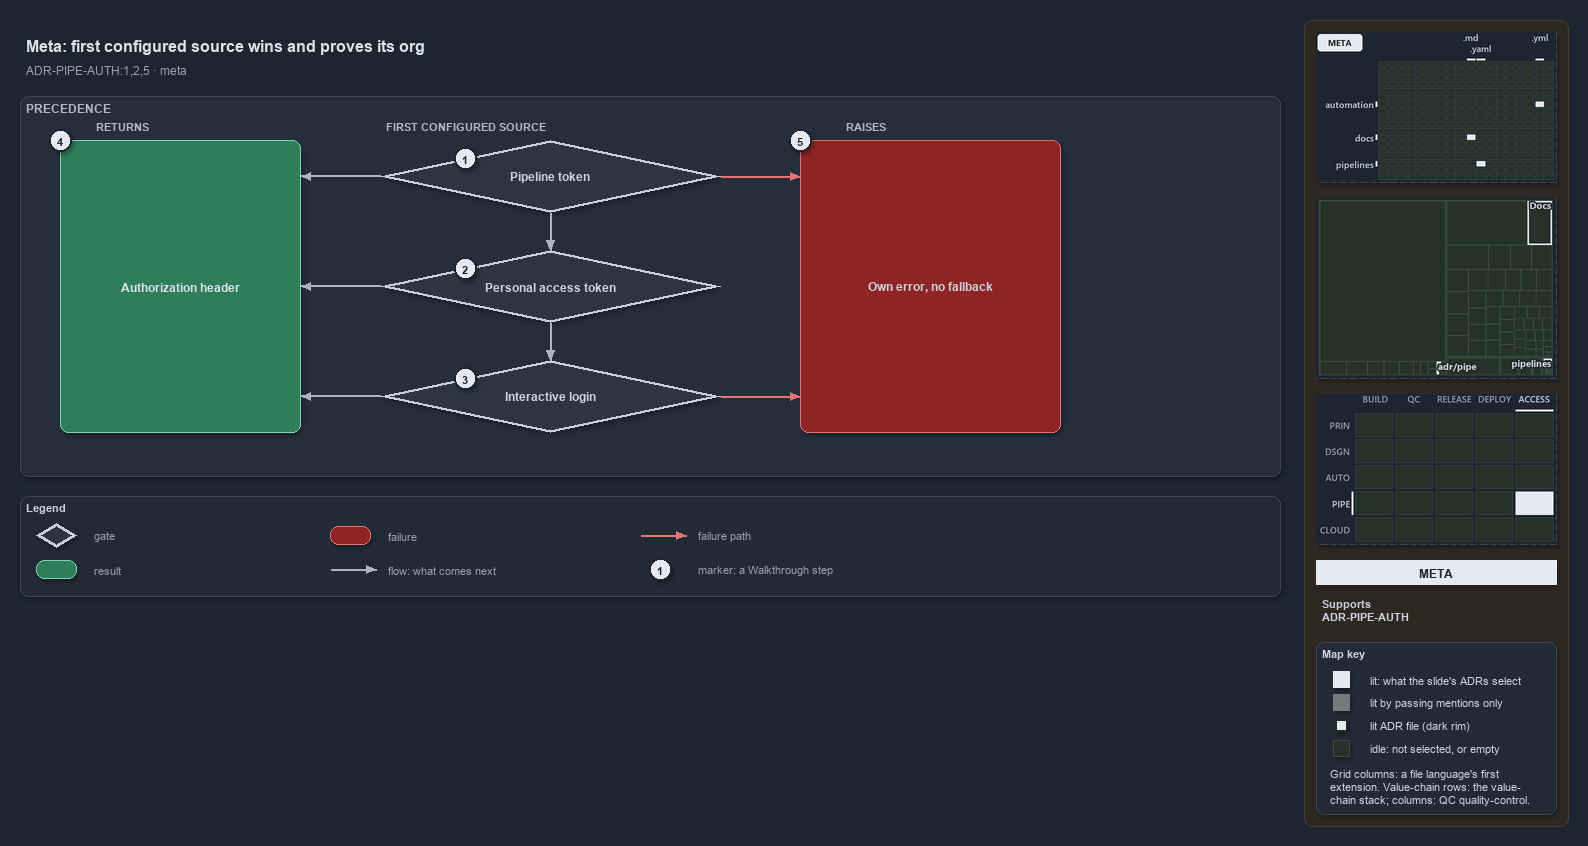

The diagram above was exported from draw.io. Its source (the exported page's mxGraphModel, read from the mxfile embedded in the PNG):
<mxGraphModel dx="1024" dy="768" grid="0" gridSize="10" guides="1" tooltips="1" connect="1" arrows="1" fold="1" page="1" pageScale="1" pageWidth="1572" pageHeight="610" background="#1E2430" math="0" shadow="1">
  <root>
    <mxCell id="0" />
    <mxCell id="1" parent="0" />
    <mxCell id="sidebar-bg" value="" style="rounded=1;arcSize=2;html=1;fillColor=#2E2823;strokeColor=#453C33;shadow=0;" vertex="1" parent="1">
      <mxGeometry x="1304" y="4" width="264" height="806" as="geometry" />
    </mxCell>
    <mxCell id="title" value="Meta: first configured source wins and proves its org" style="text;html=1;align=left;verticalAlign=middle;fontSize=16;fontStyle=1;fontColor=#DDE2E9;" vertex="1" parent="1">
      <mxGeometry x="20" y="14" width="1260" height="30" as="geometry" />
    </mxCell>
    <mxCell id="subtitle" value="ADR-PIPE-AUTH:1,2,5 &amp;#183; meta" style="text;html=1;align=left;verticalAlign=middle;fontSize=12;fontColor=#949FAE;" vertex="1" parent="1">
      <mxGeometry x="20" y="44" width="1240" height="20" as="geometry" />
    </mxCell>
    <mxCell id="band" value="PRECEDENCE" style="rounded=1;html=1;arcSize=3;fillColor=#262E3B;strokeColor=#3A4555;verticalAlign=top;align=left;spacingLeft=8;fontStyle=1;fontSize=12;fontColor=#B0BAC7;" vertex="1" parent="1">
      <mxGeometry x="20" y="80" width="1260" height="380" as="geometry" />
    </mxCell>
    <mxCell id="col-result" value="RETURNS" style="text;html=1;align=left;verticalAlign=middle;fontSize=11;fontStyle=1;fontColor=#B0BAC7;" vertex="1" parent="1">
      <mxGeometry x="90" y="100" width="120" height="18" as="geometry" />
    </mxCell>
    <mxCell id="col-source" value="FIRST CONFIGURED SOURCE" style="text;html=1;align=left;verticalAlign=middle;fontSize=11;fontStyle=1;fontColor=#B0BAC7;" vertex="1" parent="1">
      <mxGeometry x="380" y="100" width="220" height="18" as="geometry" />
    </mxCell>
    <mxCell id="col-fail" value="RAISES" style="text;html=1;align=left;verticalAlign=middle;fontSize=11;fontStyle=1;fontColor=#B0BAC7;" vertex="1" parent="1">
      <mxGeometry x="840" y="100" width="120" height="18" as="geometry" />
    </mxCell>
    <mxCell id="g-pipeline" value="&lt;b&gt;Pipeline token&lt;/b&gt;" style="rhombus;whiteSpace=wrap;html=1;fillColor=#2C3542;strokeColor=#C7D0DB;strokeWidth=3;fontSize=12;fontColor=#CDD3DC;" vertex="1" parent="1">
      <mxGeometry x="380" y="124" width="340" height="72" as="geometry" />
    </mxCell>
    <mxCell id="mark-1" value="1" style="ellipse;html=1;fillColor=#E6EAF0;strokeColor=#1E2430;strokeWidth=2;fontColor=#1E2430;fontStyle=1;fontSize=11;" vertex="1" parent="1">
      <mxGeometry x="454.0" y="131.0" width="22" height="22" as="geometry" />
    </mxCell>
    <mxCell id="g-pat" value="&lt;b&gt;Personal access token&lt;/b&gt;" style="rhombus;whiteSpace=wrap;html=1;fillColor=#2C3542;strokeColor=#C7D0DB;strokeWidth=3;fontSize=12;fontColor=#CDD3DC;" vertex="1" parent="1">
      <mxGeometry x="380" y="234" width="340" height="72" as="geometry" />
    </mxCell>
    <mxCell id="mark-2" value="2" style="ellipse;html=1;fillColor=#E6EAF0;strokeColor=#1E2430;strokeWidth=2;fontColor=#1E2430;fontStyle=1;fontSize=11;" vertex="1" parent="1">
      <mxGeometry x="454.0" y="241.0" width="22" height="22" as="geometry" />
    </mxCell>
    <mxCell id="g-login" value="&lt;b&gt;Interactive login&lt;/b&gt;" style="rhombus;whiteSpace=wrap;html=1;fillColor=#2C3542;strokeColor=#C7D0DB;strokeWidth=3;fontSize=12;fontColor=#CDD3DC;" vertex="1" parent="1">
      <mxGeometry x="380" y="344" width="340" height="72" as="geometry" />
    </mxCell>
    <mxCell id="mark-3" value="3" style="ellipse;html=1;fillColor=#E6EAF0;strokeColor=#1E2430;strokeWidth=2;fontColor=#1E2430;fontStyle=1;fontSize=11;" vertex="1" parent="1">
      <mxGeometry x="454.0" y="351.0" width="22" height="22" as="geometry" />
    </mxCell>
    <mxCell id="r-header" value="&lt;b&gt;Authorization header&lt;/b&gt;" style="rounded=1;whiteSpace=wrap;html=1;arcSize=20;fillColor=#2E7D5B;strokeColor=#7FD3AE;fontColor=#DDE2E9;fontSize=12;" vertex="1" parent="1">
      <mxGeometry x="60" y="124" width="240" height="292" as="geometry" />
    </mxCell>
    <mxCell id="f-own" value="&lt;b&gt;Own error, no fallback&lt;/b&gt;" style="rounded=1;whiteSpace=wrap;html=1;arcSize=20;fillColor=#8E2424;strokeColor=#E57373;fontSize=12;" vertex="1" parent="1">
      <mxGeometry x="800" y="124" width="260" height="292" as="geometry" />
    </mxCell>
    <mxCell id="p-e-g-pipeline-header-a" value="" style="text;html=1;strokeColor=none;fillColor=none;" vertex="1" parent="1">
      <mxGeometry x="380" y="160" width="1" height="1" as="geometry" />
    </mxCell>
    <mxCell id="p-e-g-pipeline-header-b" value="" style="text;html=1;strokeColor=none;fillColor=none;" vertex="1" parent="1">
      <mxGeometry x="300" y="160" width="1" height="1" as="geometry" />
    </mxCell>
    <mxCell id="e-g-pipeline-header" value="" style="edgeStyle=orthogonalEdgeStyle;rounded=1;html=1;fontSize=10;endArrow=block;strokeColor=#AAB4C3;fontColor=#CDD3DC;shadow=0;" edge="1" parent="1" source="p-e-g-pipeline-header-a" target="p-e-g-pipeline-header-b">
      <mxGeometry relative="1" as="geometry" />
    </mxCell>
    <mxCell id="p-e-g-pat-header-a" value="" style="text;html=1;strokeColor=none;fillColor=none;" vertex="1" parent="1">
      <mxGeometry x="380" y="270" width="1" height="1" as="geometry" />
    </mxCell>
    <mxCell id="p-e-g-pat-header-b" value="" style="text;html=1;strokeColor=none;fillColor=none;" vertex="1" parent="1">
      <mxGeometry x="300" y="270" width="1" height="1" as="geometry" />
    </mxCell>
    <mxCell id="e-g-pat-header" value="" style="edgeStyle=orthogonalEdgeStyle;rounded=1;html=1;fontSize=10;endArrow=block;strokeColor=#AAB4C3;fontColor=#CDD3DC;shadow=0;" edge="1" parent="1" source="p-e-g-pat-header-a" target="p-e-g-pat-header-b">
      <mxGeometry relative="1" as="geometry" />
    </mxCell>
    <mxCell id="p-e-g-login-header-a" value="" style="text;html=1;strokeColor=none;fillColor=none;" vertex="1" parent="1">
      <mxGeometry x="380" y="380" width="1" height="1" as="geometry" />
    </mxCell>
    <mxCell id="p-e-g-login-header-b" value="" style="text;html=1;strokeColor=none;fillColor=none;" vertex="1" parent="1">
      <mxGeometry x="300" y="380" width="1" height="1" as="geometry" />
    </mxCell>
    <mxCell id="e-g-login-header" value="" style="edgeStyle=orthogonalEdgeStyle;rounded=1;html=1;fontSize=10;endArrow=block;strokeColor=#AAB4C3;fontColor=#CDD3DC;shadow=0;" edge="1" parent="1" source="p-e-g-login-header-a" target="p-e-g-login-header-b">
      <mxGeometry relative="1" as="geometry" />
    </mxCell>
    <mxCell id="p-e-pipeline-pat-a" value="" style="text;html=1;strokeColor=none;fillColor=none;" vertex="1" parent="1">
      <mxGeometry x="550" y="196" width="1" height="1" as="geometry" />
    </mxCell>
    <mxCell id="p-e-pipeline-pat-b" value="" style="text;html=1;strokeColor=none;fillColor=none;" vertex="1" parent="1">
      <mxGeometry x="550" y="234" width="1" height="1" as="geometry" />
    </mxCell>
    <mxCell id="e-pipeline-pat" value="" style="edgeStyle=orthogonalEdgeStyle;rounded=1;html=1;fontSize=10;endArrow=block;strokeColor=#AAB4C3;fontColor=#CDD3DC;shadow=0;" edge="1" parent="1" source="p-e-pipeline-pat-a" target="p-e-pipeline-pat-b">
      <mxGeometry relative="1" as="geometry" />
    </mxCell>
    <mxCell id="p-e-pat-login-a" value="" style="text;html=1;strokeColor=none;fillColor=none;" vertex="1" parent="1">
      <mxGeometry x="550" y="306" width="1" height="1" as="geometry" />
    </mxCell>
    <mxCell id="p-e-pat-login-b" value="" style="text;html=1;strokeColor=none;fillColor=none;" vertex="1" parent="1">
      <mxGeometry x="550" y="344" width="1" height="1" as="geometry" />
    </mxCell>
    <mxCell id="e-pat-login" value="" style="edgeStyle=orthogonalEdgeStyle;rounded=1;html=1;fontSize=10;endArrow=block;strokeColor=#AAB4C3;fontColor=#CDD3DC;shadow=0;" edge="1" parent="1" source="p-e-pat-login-a" target="p-e-pat-login-b">
      <mxGeometry relative="1" as="geometry" />
    </mxCell>
    <mxCell id="p-e-pipeline-own-a" value="" style="text;html=1;strokeColor=none;fillColor=none;" vertex="1" parent="1">
      <mxGeometry x="720" y="160" width="1" height="1" as="geometry" />
    </mxCell>
    <mxCell id="p-e-pipeline-own-b" value="" style="text;html=1;strokeColor=none;fillColor=none;" vertex="1" parent="1">
      <mxGeometry x="800" y="160" width="1" height="1" as="geometry" />
    </mxCell>
    <mxCell id="e-pipeline-own" value="" style="edgeStyle=orthogonalEdgeStyle;rounded=1;html=1;fontSize=10;endArrow=block;strokeColor=#E57373;fontColor=#CDD3DC;shadow=0;" edge="1" parent="1" source="p-e-pipeline-own-a" target="p-e-pipeline-own-b">
      <mxGeometry relative="1" as="geometry" />
    </mxCell>
    <mxCell id="p-e-login-own-a" value="" style="text;html=1;strokeColor=none;fillColor=none;" vertex="1" parent="1">
      <mxGeometry x="720" y="380" width="1" height="1" as="geometry" />
    </mxCell>
    <mxCell id="p-e-login-own-b" value="" style="text;html=1;strokeColor=none;fillColor=none;" vertex="1" parent="1">
      <mxGeometry x="800" y="380" width="1" height="1" as="geometry" />
    </mxCell>
    <mxCell id="e-login-own" value="" style="edgeStyle=orthogonalEdgeStyle;rounded=1;html=1;fontSize=10;endArrow=block;strokeColor=#E57373;fontColor=#CDD3DC;shadow=0;" edge="1" parent="1" source="p-e-login-own-a" target="p-e-login-own-b">
      <mxGeometry relative="1" as="geometry" />
    </mxCell>
    <mxCell id="mark-4" value="4" style="ellipse;html=1;fillColor=#E6EAF0;strokeColor=#1E2430;strokeWidth=2;fontColor=#1E2430;fontStyle=1;fontSize=11;" vertex="1" parent="1">
      <mxGeometry x="49" y="113" width="22" height="22" as="geometry" />
    </mxCell>
    <mxCell id="mark-5" value="5" style="ellipse;html=1;fillColor=#E6EAF0;strokeColor=#1E2430;strokeWidth=2;fontColor=#1E2430;fontStyle=1;fontSize=11;" vertex="1" parent="1">
      <mxGeometry x="789" y="113" width="22" height="22" as="geometry" />
    </mxCell>
    <mxCell id="legend" value="&lt;b&gt;Legend&lt;/b&gt;" style="rounded=1;whiteSpace=wrap;html=1;arcSize=6;fillColor=#222A36;strokeColor=#3A4555;align=left;verticalAlign=top;spacing=8;fontSize=11;fontColor=#CDD3DC;" vertex="1" parent="1">
      <mxGeometry x="20" y="480" width="1260" height="100" as="geometry" />
    </mxCell>
    <mxCell id="legend-0" value="" style="rhombus;whiteSpace=wrap;html=1;fillColor=#2C3542;strokeColor=#C7D0DB;strokeWidth=3;fontColor=#CDD3DC;" vertex="1" parent="1">
      <mxGeometry x="36.0" y="507.0" width="40" height="24" as="geometry" />
    </mxCell>
    <mxCell id="legend-0-text" value="gate" style="text;html=1;align=left;verticalAlign=middle;fontSize=11;fontColor=#949FAE;" vertex="1" parent="1">
      <mxGeometry x="88" y="509" width="240" height="20" as="geometry" />
    </mxCell>
    <mxCell id="legend-1" value="" style="rounded=1;whiteSpace=wrap;html=1;arcSize=20;fillColor=#2E7D5B;strokeColor=#7FD3AE;" vertex="1" parent="1">
      <mxGeometry x="36.0" y="544.0" width="40" height="18" as="geometry" />
    </mxCell>
    <mxCell id="legend-1-text" value="result" style="text;html=1;align=left;verticalAlign=middle;fontSize=11;fontColor=#949FAE;" vertex="1" parent="1">
      <mxGeometry x="88" y="543" width="240" height="20" as="geometry" />
    </mxCell>
    <mxCell id="legend-2" value="" style="rounded=1;whiteSpace=wrap;html=1;arcSize=20;fillColor=#8E2424;strokeColor=#E57373;" vertex="1" parent="1">
      <mxGeometry x="330.0" y="510.0" width="40" height="18" as="geometry" />
    </mxCell>
    <mxCell id="legend-2-text" value="failure" style="text;html=1;align=left;verticalAlign=middle;fontSize=11;fontColor=#949FAE;" vertex="1" parent="1">
      <mxGeometry x="382" y="509" width="240" height="20" as="geometry" />
    </mxCell>
    <mxCell id="legend-3-a" value="" style="text;html=1;strokeColor=none;fillColor=none;" vertex="1" parent="1">
      <mxGeometry x="330" y="553" width="1" height="1" as="geometry" />
    </mxCell>
    <mxCell id="legend-3-b" value="" style="text;html=1;strokeColor=none;fillColor=none;" vertex="1" parent="1">
      <mxGeometry x="376" y="553" width="1" height="1" as="geometry" />
    </mxCell>
    <mxCell id="legend-3" value="" style="edgeStyle=orthogonalEdgeStyle;rounded=1;html=1;fontSize=10;endArrow=block;strokeColor=#AAB4C3;fontColor=#CDD3DC;shadow=0;" edge="1" parent="1" source="legend-3-a" target="legend-3-b">
      <mxGeometry relative="1" as="geometry" />
    </mxCell>
    <mxCell id="legend-3-text" value="flow: what comes next" style="text;html=1;align=left;verticalAlign=middle;fontSize=11;fontColor=#949FAE;" vertex="1" parent="1">
      <mxGeometry x="382" y="543" width="240" height="20" as="geometry" />
    </mxCell>
    <mxCell id="legend-4-a" value="" style="text;html=1;strokeColor=none;fillColor=none;" vertex="1" parent="1">
      <mxGeometry x="640" y="519" width="1" height="1" as="geometry" />
    </mxCell>
    <mxCell id="legend-4-b" value="" style="text;html=1;strokeColor=none;fillColor=none;" vertex="1" parent="1">
      <mxGeometry x="686" y="519" width="1" height="1" as="geometry" />
    </mxCell>
    <mxCell id="legend-4" value="" style="edgeStyle=orthogonalEdgeStyle;rounded=1;html=1;fontSize=10;endArrow=block;strokeColor=#E57373;fontColor=#CDD3DC;shadow=0;" edge="1" parent="1" source="legend-4-a" target="legend-4-b">
      <mxGeometry relative="1" as="geometry" />
    </mxCell>
    <mxCell id="legend-4-text" value="failure path" style="text;html=1;align=left;verticalAlign=middle;fontSize=11;fontColor=#949FAE;" vertex="1" parent="1">
      <mxGeometry x="692" y="509" width="240" height="20" as="geometry" />
    </mxCell>
    <mxCell id="legend-5" value="1" style="ellipse;html=1;fillColor=#E6EAF0;strokeColor=#1E2430;strokeWidth=2;fontColor=#1E2430;fontStyle=1;fontSize=11;" vertex="1" parent="1">
      <mxGeometry x="649" y="542" width="22" height="22" as="geometry" />
    </mxCell>
    <mxCell id="legend-5-text" value="marker: a Walkthrough step" style="text;html=1;align=left;verticalAlign=middle;fontSize=11;fontColor=#949FAE;" vertex="1" parent="1">
      <mxGeometry x="692" y="543" width="240" height="20" as="geometry" />
    </mxCell>
    <mxCell id="minimap-grid" value="" style="shape=image;html=1;imageAspect=0;aspect=fixed;verticalLabelPosition=bottom;strokeColor=#3A4555;dashed=1;fillColor=#222A36;image=data:image/png,(base64 omitted: 9124 chars);" vertex="1" parent="1">
      <mxGeometry x="1316" y="16" width="240" height="150" as="geometry" />
    </mxCell>
    <mxCell id="minimap-tree" value="" style="shape=image;html=1;imageAspect=0;aspect=fixed;verticalLabelPosition=bottom;strokeColor=#3A4555;dashed=1;fillColor=#222A36;image=data:image/png,(base64 omitted: 9144 chars);" vertex="1" parent="1">
      <mxGeometry x="1316" y="182" width="240" height="180" as="geometry" />
    </mxCell>
    <mxCell id="minimap-chain" value="" style="shape=image;html=1;imageAspect=0;aspect=fixed;verticalLabelPosition=bottom;strokeColor=#3A4555;dashed=1;fillColor=#222A36;image=data:image/png,(base64 omitted: 13108 chars);" vertex="1" parent="1">
      <mxGeometry x="1316" y="378" width="240" height="150" as="geometry" />
    </mxCell>
    <mxCell id="lens-badge" value="META" style="rounded=0;whiteSpace=wrap;html=1;align=center;verticalAlign=middle;fontSize=12;fontStyle=1;fontColor=#1E2430;fillColor=#E6EAF0;strokeColor=none;" vertex="1" parent="1">
      <mxGeometry x="1316" y="544" width="240" height="24" as="geometry" />
    </mxCell>
    <mxCell id="supports" value="&lt;b&gt;Supports&lt;/b&gt;&lt;br&gt;ADR-PIPE-AUTH" style="text;html=1;whiteSpace=wrap;align=left;verticalAlign=top;fontSize=11;fontColor=#CDD3DC;" vertex="1" parent="1">
      <mxGeometry x="1316" y="576" width="240" height="38" as="geometry" />
    </mxCell>
    <mxCell id="mapkey" value="&lt;b&gt;Map key&lt;/b&gt;" style="rounded=1;arcSize=6;whiteSpace=wrap;html=1;align=left;verticalAlign=top;fontSize=11;fontColor=#CDD3DC;fillColor=#222A36;strokeColor=#3A4555;spacingLeft=8;spacingTop=2;" vertex="1" parent="1">
      <mxGeometry x="1316" y="626" width="240" height="172" as="geometry" />
    </mxCell>
    <mxCell id="mapkey-lit" value="" style="rounded=0;html=1;fillColor=#E6EAF0;strokeColor=#E6EAF0;" vertex="1" parent="1">
      <mxGeometry x="1333.0" y="655.0" width="16" height="16" as="geometry" />
    </mxCell>
    <mxCell id="mapkey-lit-text" value="lit: what the slide's ADRs select" style="text;html=1;align=left;verticalAlign=middle;fontSize=11;fontColor=#CDD3DC;" vertex="1" parent="1">
      <mxGeometry x="1364" y="653" width="184" height="20" as="geometry" />
    </mxCell>
    <mxCell id="mapkey-touched" value="" style="rounded=0;html=1;fillColor=#727C79;strokeColor=#727C79;" vertex="1" parent="1">
      <mxGeometry x="1333.0" y="678.0" width="16" height="16" as="geometry" />
    </mxCell>
    <mxCell id="mapkey-touched-text" value="lit by passing mentions only" style="text;html=1;align=left;verticalAlign=middle;fontSize=11;fontColor=#CDD3DC;" vertex="1" parent="1">
      <mxGeometry x="1364" y="676" width="184" height="20" as="geometry" />
    </mxCell>
    <mxCell id="mapkey-adr" value="" style="rounded=0;html=1;fillColor=#E6EAF0;strokeColor=#1C2A24;strokeWidth=2;" vertex="1" parent="1">
      <mxGeometry x="1335.0" y="703.0" width="12" height="12" as="geometry" />
    </mxCell>
    <mxCell id="mapkey-adr-text" value="lit ADR file (dark rim)" style="text;html=1;align=left;verticalAlign=middle;fontSize=11;fontColor=#CDD3DC;" vertex="1" parent="1">
      <mxGeometry x="1364" y="699" width="184" height="20" as="geometry" />
    </mxCell>
    <mxCell id="mapkey-idle" value="" style="rounded=0;html=1;fillColor=#243229;strokeColor=#3B4D43;" vertex="1" parent="1">
      <mxGeometry x="1333.0" y="724.0" width="16" height="16" as="geometry" />
    </mxCell>
    <mxCell id="mapkey-idle-text" value="idle: not selected, or empty" style="text;html=1;align=left;verticalAlign=middle;fontSize=11;fontColor=#CDD3DC;" vertex="1" parent="1">
      <mxGeometry x="1364" y="722" width="184" height="20" as="geometry" />
    </mxCell>
    <mxCell id="mapkey-codes" value="Grid columns: a file language's first&lt;br&gt;extension. Value-chain rows: the value-&lt;br&gt;chain stack; columns: QC quality-control." style="text;html=1;align=left;verticalAlign=top;whiteSpace=wrap;fontSize=11;fontColor=#CDD3DC;" vertex="1" parent="1">
      <mxGeometry x="1324" y="746" width="224" height="46" as="geometry" />
    </mxCell>
  </root>
</mxGraphModel>